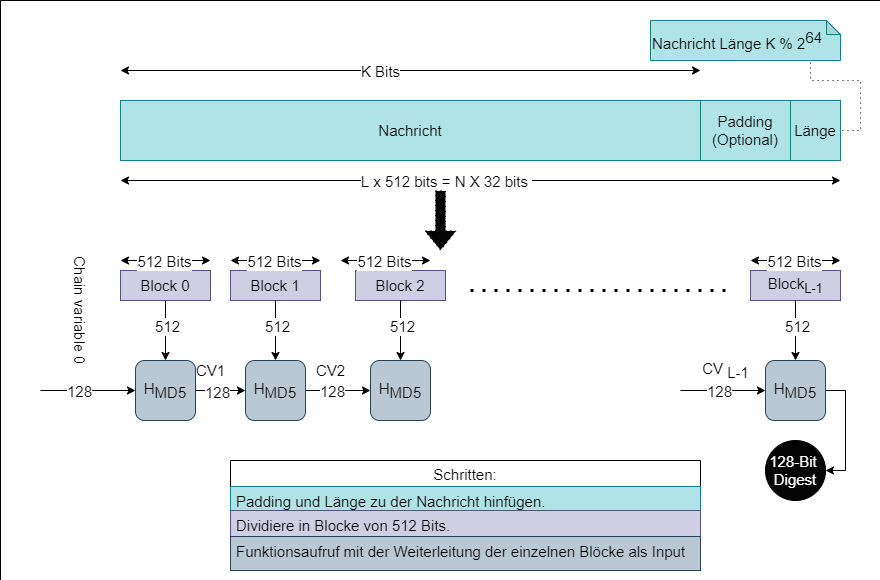

The diagram above was exported from draw.io. Its source (the exported page's mxGraphModel, read from the mxfile embedded in the PNG):
<mxGraphModel dx="1422" dy="762" grid="1" gridSize="10" guides="1" tooltips="1" connect="1" arrows="1" fold="1" page="1" pageScale="1" pageWidth="827" pageHeight="1169" math="0" shadow="0">
  <root>
    <mxCell id="0" />
    <mxCell id="1" parent="0" />
    <mxCell id="P76HAJtbZfEsUxNJm0Hj-512" value="&lt;font style=&quot;font-size: 15px;&quot;&gt;Nachricht&lt;/font&gt;" style="rounded=0;whiteSpace=wrap;html=1;strokeColor=#0e8088;fillColor=#B0E3E6;fontSize=15;" parent="1" vertex="1">
      <mxGeometry x="440" y="500" width="580" height="60" as="geometry" />
    </mxCell>
    <mxCell id="P76HAJtbZfEsUxNJm0Hj-513" value="&lt;font style=&quot;font-size: 15px;&quot;&gt;Padding&lt;br style=&quot;font-size: 15px;&quot;&gt;&lt;span style=&quot;font-size: 15px;&quot;&gt;(Optional)&lt;/span&gt;&lt;br style=&quot;font-size: 15px;&quot;&gt;&lt;/font&gt;" style="rounded=0;whiteSpace=wrap;html=1;fillColor=#b0e3e6;strokeColor=#0e8088;fontSize=15;" parent="1" vertex="1">
      <mxGeometry x="1020" y="500" width="90" height="60" as="geometry" />
    </mxCell>
    <mxCell id="P76HAJtbZfEsUxNJm0Hj-514" value="&lt;font style=&quot;font-size: 15px;&quot;&gt;Länge&lt;/font&gt;" style="rounded=0;whiteSpace=wrap;html=1;fillColor=#b0e3e6;strokeColor=#0e8088;fontSize=15;" parent="1" vertex="1">
      <mxGeometry x="1110" y="500" width="50" height="60" as="geometry" />
    </mxCell>
    <mxCell id="P76HAJtbZfEsUxNJm0Hj-515" value="" style="endArrow=classic;startArrow=classic;html=1;fillColor=#030303;fontSize=15;" parent="1" edge="1">
      <mxGeometry width="50" height="50" relative="1" as="geometry">
        <mxPoint x="440" y="470" as="sourcePoint" />
        <mxPoint x="1020" y="470" as="targetPoint" />
      </mxGeometry>
    </mxCell>
    <mxCell id="P76HAJtbZfEsUxNJm0Hj-516" value="&lt;font style=&quot;font-size: 15px;&quot;&gt;K Bits&lt;/font&gt;" style="edgeLabel;html=1;align=center;verticalAlign=middle;resizable=0;points=[];fontSize=15;" parent="P76HAJtbZfEsUxNJm0Hj-515" vertex="1" connectable="0">
      <mxGeometry x="-0.1056" relative="1" as="geometry">
        <mxPoint as="offset" />
      </mxGeometry>
    </mxCell>
    <mxCell id="P76HAJtbZfEsUxNJm0Hj-517" value="" style="endArrow=classic;startArrow=classic;html=1;fillColor=#030303;fontSize=15;" parent="1" edge="1">
      <mxGeometry width="50" height="50" relative="1" as="geometry">
        <mxPoint x="440" y="580" as="sourcePoint" />
        <mxPoint x="1160" y="580" as="targetPoint" />
      </mxGeometry>
    </mxCell>
    <mxCell id="P76HAJtbZfEsUxNJm0Hj-518" value="&lt;span style=&quot;font-size: 15px;&quot;&gt;L x 512 bits = N X 32 bits&amp;nbsp;&lt;/span&gt;" style="edgeLabel;html=1;align=center;verticalAlign=middle;resizable=0;points=[];fontSize=15;" parent="P76HAJtbZfEsUxNJm0Hj-517" vertex="1" connectable="0">
      <mxGeometry x="-0.1056" relative="1" as="geometry">
        <mxPoint x="3" as="offset" />
      </mxGeometry>
    </mxCell>
    <mxCell id="P76HAJtbZfEsUxNJm0Hj-519" style="edgeStyle=orthogonalEdgeStyle;rounded=0;orthogonalLoop=1;jettySize=auto;html=1;exitX=0;exitY=0;exitDx=160;exitDy=22;exitPerimeter=0;entryX=1;entryY=0.5;entryDx=0;entryDy=0;fillColor=#030303;dashed=1;dashPattern=1 4;endArrow=none;endFill=0;fontSize=15;" parent="1" source="P76HAJtbZfEsUxNJm0Hj-520" target="P76HAJtbZfEsUxNJm0Hj-514" edge="1">
      <mxGeometry relative="1" as="geometry" />
    </mxCell>
    <mxCell id="P76HAJtbZfEsUxNJm0Hj-520" value="Nachricht Länge K % 2&lt;sup style=&quot;font-size: 15px;&quot;&gt;64&lt;/sup&gt;" style="shape=note;whiteSpace=wrap;html=1;backgroundOutline=1;darkOpacity=0.05;fillColor=#b0e3e6;align=left;size=14;strokeColor=#0e8088;fontSize=15;" parent="1" vertex="1">
      <mxGeometry x="970" y="420" width="190" height="40" as="geometry" />
    </mxCell>
    <mxCell id="P76HAJtbZfEsUxNJm0Hj-521" value="" style="shape=flexArrow;endArrow=classic;html=1;dashed=1;dashPattern=1 4;fillColor=#030303;fontSize=15;" parent="1" edge="1">
      <mxGeometry width="50" height="50" relative="1" as="geometry">
        <mxPoint x="760" y="590" as="sourcePoint" />
        <mxPoint x="760" y="650" as="targetPoint" />
      </mxGeometry>
    </mxCell>
    <mxCell id="P76HAJtbZfEsUxNJm0Hj-522" style="edgeStyle=orthogonalEdgeStyle;rounded=0;orthogonalLoop=1;jettySize=auto;html=1;exitX=0.5;exitY=1;exitDx=0;exitDy=0;entryX=0.5;entryY=0;entryDx=0;entryDy=0;endArrow=classic;endFill=1;strokeWidth=1;fillColor=#030303;fontSize=15;" parent="1" source="P76HAJtbZfEsUxNJm0Hj-524" target="P76HAJtbZfEsUxNJm0Hj-541" edge="1">
      <mxGeometry relative="1" as="geometry" />
    </mxCell>
    <mxCell id="P76HAJtbZfEsUxNJm0Hj-523" value="512" style="edgeLabel;html=1;align=center;verticalAlign=middle;resizable=0;points=[];fontSize=15;" parent="P76HAJtbZfEsUxNJm0Hj-522" vertex="1" connectable="0">
      <mxGeometry x="-0.1713" y="1" relative="1" as="geometry">
        <mxPoint as="offset" />
      </mxGeometry>
    </mxCell>
    <mxCell id="P76HAJtbZfEsUxNJm0Hj-524" value="Block 0" style="rounded=0;whiteSpace=wrap;html=1;fillColor=#d0cee2;strokeColor=#56517e;fontSize=15;" parent="1" vertex="1">
      <mxGeometry x="440" y="670" width="90" height="30" as="geometry" />
    </mxCell>
    <mxCell id="P76HAJtbZfEsUxNJm0Hj-525" value="Block 2" style="rounded=0;whiteSpace=wrap;html=1;fillColor=#d0cee2;strokeColor=#56517e;fontSize=15;" parent="1" vertex="1">
      <mxGeometry x="675" y="670" width="90" height="30" as="geometry" />
    </mxCell>
    <mxCell id="P76HAJtbZfEsUxNJm0Hj-526" value="Block 1" style="rounded=0;whiteSpace=wrap;html=1;fillColor=#d0cee2;strokeColor=#56517e;fontSize=15;" parent="1" vertex="1">
      <mxGeometry x="550" y="670" width="90" height="30" as="geometry" />
    </mxCell>
    <mxCell id="P76HAJtbZfEsUxNJm0Hj-527" value="Block&lt;span style=&quot;font-size: 15px&quot;&gt;&lt;sub&gt;L-1&lt;/sub&gt;&lt;/span&gt;" style="rounded=0;whiteSpace=wrap;html=1;fillColor=#d0cee2;strokeColor=#56517e;fontSize=15;" parent="1" vertex="1">
      <mxGeometry x="1070" y="670" width="90" height="30" as="geometry" />
    </mxCell>
    <mxCell id="P76HAJtbZfEsUxNJm0Hj-528" value="" style="endArrow=none;dashed=1;html=1;dashPattern=1 3;strokeWidth=3;fillColor=#030303;fontSize=15;" parent="1" edge="1">
      <mxGeometry width="50" height="50" relative="1" as="geometry">
        <mxPoint x="790" y="690" as="sourcePoint" />
        <mxPoint x="1050" y="690" as="targetPoint" />
      </mxGeometry>
    </mxCell>
    <mxCell id="P76HAJtbZfEsUxNJm0Hj-529" value="" style="endArrow=classic;startArrow=classic;html=1;strokeWidth=1;fillColor=#030303;fontSize=15;" parent="1" edge="1">
      <mxGeometry width="50" height="50" relative="1" as="geometry">
        <mxPoint x="440" y="660" as="sourcePoint" />
        <mxPoint x="530" y="660" as="targetPoint" />
      </mxGeometry>
    </mxCell>
    <mxCell id="P76HAJtbZfEsUxNJm0Hj-530" value="512 Bits" style="edgeLabel;html=1;align=center;verticalAlign=middle;resizable=0;points=[];fontSize=15;" parent="P76HAJtbZfEsUxNJm0Hj-529" vertex="1" connectable="0">
      <mxGeometry x="-0.0346" relative="1" as="geometry">
        <mxPoint as="offset" />
      </mxGeometry>
    </mxCell>
    <mxCell id="P76HAJtbZfEsUxNJm0Hj-531" value="" style="endArrow=classic;startArrow=classic;html=1;strokeWidth=1;fillColor=#030303;fontSize=15;" parent="1" edge="1">
      <mxGeometry width="50" height="50" relative="1" as="geometry">
        <mxPoint x="550" y="660" as="sourcePoint" />
        <mxPoint x="640" y="660" as="targetPoint" />
      </mxGeometry>
    </mxCell>
    <mxCell id="P76HAJtbZfEsUxNJm0Hj-532" value="512 Bits" style="edgeLabel;html=1;align=center;verticalAlign=middle;resizable=0;points=[];fontSize=15;" parent="P76HAJtbZfEsUxNJm0Hj-531" vertex="1" connectable="0">
      <mxGeometry x="-0.0346" relative="1" as="geometry">
        <mxPoint as="offset" />
      </mxGeometry>
    </mxCell>
    <mxCell id="P76HAJtbZfEsUxNJm0Hj-533" value="" style="endArrow=classic;startArrow=classic;html=1;strokeWidth=1;fillColor=#030303;fontSize=15;" parent="1" edge="1">
      <mxGeometry width="50" height="50" relative="1" as="geometry">
        <mxPoint x="1070" y="660" as="sourcePoint" />
        <mxPoint x="1160" y="660" as="targetPoint" />
      </mxGeometry>
    </mxCell>
    <mxCell id="P76HAJtbZfEsUxNJm0Hj-534" value="512 Bits" style="edgeLabel;html=1;align=center;verticalAlign=middle;resizable=0;points=[];fontSize=15;" parent="P76HAJtbZfEsUxNJm0Hj-533" vertex="1" connectable="0">
      <mxGeometry x="-0.0346" relative="1" as="geometry">
        <mxPoint as="offset" />
      </mxGeometry>
    </mxCell>
    <mxCell id="P76HAJtbZfEsUxNJm0Hj-535" value="" style="endArrow=classic;startArrow=classic;html=1;strokeWidth=1;fillColor=#030303;fontSize=15;" parent="1" edge="1">
      <mxGeometry width="50" height="50" relative="1" as="geometry">
        <mxPoint x="660" y="660" as="sourcePoint" />
        <mxPoint x="750" y="660" as="targetPoint" />
      </mxGeometry>
    </mxCell>
    <mxCell id="P76HAJtbZfEsUxNJm0Hj-536" value="512 Bits" style="edgeLabel;html=1;align=center;verticalAlign=middle;resizable=0;points=[];fontSize=15;" parent="P76HAJtbZfEsUxNJm0Hj-535" vertex="1" connectable="0">
      <mxGeometry x="-0.0346" relative="1" as="geometry">
        <mxPoint as="offset" />
      </mxGeometry>
    </mxCell>
    <mxCell id="P76HAJtbZfEsUxNJm0Hj-537" style="edgeStyle=orthogonalEdgeStyle;rounded=0;orthogonalLoop=1;jettySize=auto;html=1;exitX=1;exitY=0.5;exitDx=0;exitDy=0;entryX=0;entryY=0.5;entryDx=0;entryDy=0;endArrow=classic;endFill=1;strokeWidth=1;fillColor=#030303;fontSize=15;" parent="1" source="P76HAJtbZfEsUxNJm0Hj-541" target="P76HAJtbZfEsUxNJm0Hj-549" edge="1">
      <mxGeometry relative="1" as="geometry" />
    </mxCell>
    <mxCell id="P76HAJtbZfEsUxNJm0Hj-538" value="128" style="edgeLabel;html=1;align=center;verticalAlign=middle;resizable=0;points=[];fontSize=15;" parent="P76HAJtbZfEsUxNJm0Hj-537" vertex="1" connectable="0">
      <mxGeometry x="-0.1733" y="-1" relative="1" as="geometry">
        <mxPoint as="offset" />
      </mxGeometry>
    </mxCell>
    <mxCell id="P76HAJtbZfEsUxNJm0Hj-539" style="edgeStyle=orthogonalEdgeStyle;rounded=0;orthogonalLoop=1;jettySize=auto;html=1;exitX=0;exitY=0.5;exitDx=0;exitDy=0;entryX=1;entryY=0.5;entryDx=0;entryDy=0;fontSize=15;startArrow=classic;startFill=1;endArrow=none;endFill=0;strokeWidth=1;" parent="1" source="P76HAJtbZfEsUxNJm0Hj-541" target="P76HAJtbZfEsUxNJm0Hj-561" edge="1">
      <mxGeometry relative="1" as="geometry">
        <Array as="points">
          <mxPoint x="390" y="790" />
          <mxPoint x="390" y="790" />
        </Array>
      </mxGeometry>
    </mxCell>
    <mxCell id="P76HAJtbZfEsUxNJm0Hj-540" value="128" style="edgeLabel;html=1;align=center;verticalAlign=middle;resizable=0;points=[];fontSize=15;" parent="P76HAJtbZfEsUxNJm0Hj-539" vertex="1" connectable="0">
      <mxGeometry x="0.1947" relative="1" as="geometry">
        <mxPoint as="offset" />
      </mxGeometry>
    </mxCell>
    <mxCell id="P76HAJtbZfEsUxNJm0Hj-541" value="H&lt;sub style=&quot;font-size: 15px;&quot;&gt;MD5&lt;/sub&gt;" style="rounded=1;whiteSpace=wrap;html=1;fillColor=#bac8d3;strokeColor=#23445d;fontSize=15;" parent="1" vertex="1">
      <mxGeometry x="455" y="760" width="60" height="60" as="geometry" />
    </mxCell>
    <mxCell id="P76HAJtbZfEsUxNJm0Hj-542" style="edgeStyle=orthogonalEdgeStyle;rounded=0;orthogonalLoop=1;jettySize=auto;html=1;exitX=1;exitY=0.5;exitDx=0;exitDy=0;entryX=1;entryY=0.5;entryDx=0;entryDy=0;endArrow=classic;endFill=1;strokeWidth=1;fillColor=#030303;fontSize=15;" parent="1" source="P76HAJtbZfEsUxNJm0Hj-543" target="P76HAJtbZfEsUxNJm0Hj-560" edge="1">
      <mxGeometry relative="1" as="geometry" />
    </mxCell>
    <mxCell id="P76HAJtbZfEsUxNJm0Hj-543" value="H&lt;sub style=&quot;font-size: 15px;&quot;&gt;MD5&lt;/sub&gt;" style="rounded=1;whiteSpace=wrap;html=1;fillColor=#bac8d3;strokeColor=#23445d;fontSize=15;" parent="1" vertex="1">
      <mxGeometry x="1085" y="760" width="60" height="60" as="geometry" />
    </mxCell>
    <mxCell id="P76HAJtbZfEsUxNJm0Hj-544" style="edgeStyle=orthogonalEdgeStyle;rounded=0;orthogonalLoop=1;jettySize=auto;html=1;entryX=0;entryY=0.5;entryDx=0;entryDy=0;endArrow=classic;endFill=1;strokeWidth=1;fillColor=#030303;fontSize=15;" parent="1" target="P76HAJtbZfEsUxNJm0Hj-543" edge="1">
      <mxGeometry relative="1" as="geometry">
        <mxPoint x="1000" y="790.0000000000002" as="sourcePoint" />
      </mxGeometry>
    </mxCell>
    <mxCell id="P76HAJtbZfEsUxNJm0Hj-545" value="128" style="edgeLabel;html=1;align=center;verticalAlign=middle;resizable=0;points=[];fontSize=15;" parent="P76HAJtbZfEsUxNJm0Hj-544" vertex="1" connectable="0">
      <mxGeometry x="-0.098" relative="1" as="geometry">
        <mxPoint as="offset" />
      </mxGeometry>
    </mxCell>
    <mxCell id="P76HAJtbZfEsUxNJm0Hj-546" value="H&lt;sub style=&quot;font-size: 15px;&quot;&gt;MD5&lt;/sub&gt;" style="rounded=1;whiteSpace=wrap;html=1;fillColor=#bac8d3;strokeColor=#23445d;fontSize=15;" parent="1" vertex="1">
      <mxGeometry x="690" y="760" width="60" height="60" as="geometry" />
    </mxCell>
    <mxCell id="P76HAJtbZfEsUxNJm0Hj-547" style="edgeStyle=orthogonalEdgeStyle;rounded=0;orthogonalLoop=1;jettySize=auto;html=1;exitX=1;exitY=0.5;exitDx=0;exitDy=0;entryX=0;entryY=0.5;entryDx=0;entryDy=0;endArrow=classic;endFill=1;strokeWidth=1;fillColor=#030303;fontSize=15;" parent="1" source="P76HAJtbZfEsUxNJm0Hj-549" target="P76HAJtbZfEsUxNJm0Hj-546" edge="1">
      <mxGeometry relative="1" as="geometry" />
    </mxCell>
    <mxCell id="P76HAJtbZfEsUxNJm0Hj-548" value="128" style="edgeLabel;html=1;align=center;verticalAlign=middle;resizable=0;points=[];fontSize=15;" parent="P76HAJtbZfEsUxNJm0Hj-547" vertex="1" connectable="0">
      <mxGeometry x="-0.2" relative="1" as="geometry">
        <mxPoint as="offset" />
      </mxGeometry>
    </mxCell>
    <mxCell id="P76HAJtbZfEsUxNJm0Hj-549" value="H&lt;sub style=&quot;font-size: 15px;&quot;&gt;MD5&lt;/sub&gt;" style="rounded=1;whiteSpace=wrap;html=1;fillColor=#bac8d3;strokeColor=#23445d;fontSize=15;" parent="1" vertex="1">
      <mxGeometry x="565" y="760" width="60" height="60" as="geometry" />
    </mxCell>
    <mxCell id="P76HAJtbZfEsUxNJm0Hj-554" style="edgeStyle=orthogonalEdgeStyle;rounded=0;orthogonalLoop=1;jettySize=auto;html=1;exitX=0.5;exitY=1;exitDx=0;exitDy=0;entryX=0.5;entryY=0;entryDx=0;entryDy=0;endArrow=classic;endFill=1;strokeWidth=1;fillColor=#030303;fontSize=15;" parent="1" source="P76HAJtbZfEsUxNJm0Hj-526" target="P76HAJtbZfEsUxNJm0Hj-549" edge="1">
      <mxGeometry relative="1" as="geometry">
        <mxPoint x="495" y="710" as="sourcePoint" />
        <mxPoint x="495" y="770" as="targetPoint" />
      </mxGeometry>
    </mxCell>
    <mxCell id="P76HAJtbZfEsUxNJm0Hj-555" value="512" style="edgeLabel;html=1;align=center;verticalAlign=middle;resizable=0;points=[];fontSize=15;" parent="P76HAJtbZfEsUxNJm0Hj-554" vertex="1" connectable="0">
      <mxGeometry x="-0.1713" y="1" relative="1" as="geometry">
        <mxPoint as="offset" />
      </mxGeometry>
    </mxCell>
    <mxCell id="P76HAJtbZfEsUxNJm0Hj-556" style="edgeStyle=orthogonalEdgeStyle;rounded=0;orthogonalLoop=1;jettySize=auto;html=1;exitX=0.5;exitY=1;exitDx=0;exitDy=0;entryX=0.5;entryY=0;entryDx=0;entryDy=0;endArrow=classic;endFill=1;strokeWidth=1;fillColor=#030303;fontSize=15;" parent="1" source="P76HAJtbZfEsUxNJm0Hj-527" target="P76HAJtbZfEsUxNJm0Hj-543" edge="1">
      <mxGeometry relative="1" as="geometry">
        <mxPoint x="605" y="710" as="sourcePoint" />
        <mxPoint x="605" y="770" as="targetPoint" />
      </mxGeometry>
    </mxCell>
    <mxCell id="P76HAJtbZfEsUxNJm0Hj-557" value="512" style="edgeLabel;html=1;align=center;verticalAlign=middle;resizable=0;points=[];fontSize=15;" parent="P76HAJtbZfEsUxNJm0Hj-556" vertex="1" connectable="0">
      <mxGeometry x="-0.1713" y="1" relative="1" as="geometry">
        <mxPoint as="offset" />
      </mxGeometry>
    </mxCell>
    <mxCell id="P76HAJtbZfEsUxNJm0Hj-558" style="edgeStyle=orthogonalEdgeStyle;rounded=0;orthogonalLoop=1;jettySize=auto;html=1;exitX=0.5;exitY=1;exitDx=0;exitDy=0;entryX=0.5;entryY=0;entryDx=0;entryDy=0;endArrow=classic;endFill=1;strokeWidth=1;fillColor=#030303;fontSize=15;" parent="1" source="P76HAJtbZfEsUxNJm0Hj-525" target="P76HAJtbZfEsUxNJm0Hj-546" edge="1">
      <mxGeometry relative="1" as="geometry">
        <mxPoint x="615" y="720" as="sourcePoint" />
        <mxPoint x="615" y="780" as="targetPoint" />
      </mxGeometry>
    </mxCell>
    <mxCell id="P76HAJtbZfEsUxNJm0Hj-559" value="512" style="edgeLabel;html=1;align=center;verticalAlign=middle;resizable=0;points=[];fontSize=15;" parent="P76HAJtbZfEsUxNJm0Hj-558" vertex="1" connectable="0">
      <mxGeometry x="-0.1713" y="1" relative="1" as="geometry">
        <mxPoint as="offset" />
      </mxGeometry>
    </mxCell>
    <mxCell id="P76HAJtbZfEsUxNJm0Hj-560" value="&lt;font color=&quot;#ffffff&quot; style=&quot;font-size: 15px;&quot;&gt;128-Bit&amp;nbsp;&lt;br style=&quot;font-size: 15px;&quot;&gt;Digest&lt;/font&gt;" style="ellipse;whiteSpace=wrap;html=1;fillColor=#030303;fontSize=15;" parent="1" vertex="1">
      <mxGeometry x="1085" y="840" width="60" height="60" as="geometry" />
    </mxCell>
    <mxCell id="P76HAJtbZfEsUxNJm0Hj-561" value="" style="rounded=0;whiteSpace=wrap;html=1;fontSize=15;strokeColor=#000000;strokeWidth=0;fillColor=none;" parent="1" vertex="1">
      <mxGeometry x="360" y="770" height="40" as="geometry" />
    </mxCell>
    <mxCell id="P76HAJtbZfEsUxNJm0Hj-562" value="&lt;span style=&quot;font-size: 15px&quot;&gt;CV1&lt;br&gt;&lt;/span&gt;" style="text;html=1;align=center;verticalAlign=middle;resizable=0;points=[];autosize=1;strokeColor=none;rotation=0;fontSize=15;" parent="1" vertex="1">
      <mxGeometry x="510" y="760" width="40" height="20" as="geometry" />
    </mxCell>
    <mxCell id="P76HAJtbZfEsUxNJm0Hj-563" value="&lt;font style=&quot;font-size: 15px;&quot;&gt;CV2&lt;/font&gt;" style="text;html=1;align=center;verticalAlign=middle;resizable=0;points=[];autosize=1;strokeColor=none;rotation=0;fontSize=15;" parent="1" vertex="1">
      <mxGeometry x="630" y="760" width="40" height="20" as="geometry" />
    </mxCell>
    <mxCell id="P76HAJtbZfEsUxNJm0Hj-564" value="&lt;span style=&quot;font-size: 15px;&quot;&gt;Chain variable 0&lt;/span&gt;" style="text;html=1;align=center;verticalAlign=middle;resizable=0;points=[];autosize=1;strokeColor=none;rotation=90;fontSize=15;" parent="1" vertex="1">
      <mxGeometry x="340" y="700" width="120" height="20" as="geometry" />
    </mxCell>
    <mxCell id="P76HAJtbZfEsUxNJm0Hj-565" value="&lt;font style=&quot;font-size: 15px;&quot;&gt;CV &lt;sub style=&quot;font-size: 15px;&quot;&gt;L-1&lt;/sub&gt;&lt;/font&gt;" style="text;html=1;align=center;verticalAlign=middle;resizable=0;points=[];autosize=1;strokeColor=none;rotation=0;fontSize=15;" parent="1" vertex="1">
      <mxGeometry x="1015" y="755" width="60" height="30" as="geometry" />
    </mxCell>
    <mxCell id="P76HAJtbZfEsUxNJm0Hj-566" value="" style="swimlane;startSize=0;fontSize=15;strokeColor=#000000;strokeWidth=0;fillColor=none;" parent="1" vertex="1">
      <mxGeometry x="320" y="400" width="880" height="580" as="geometry" />
    </mxCell>
    <mxCell id="P76HAJtbZfEsUxNJm0Hj-550" value="Schritten:" style="swimlane;fontStyle=0;childLayout=stackLayout;horizontal=1;startSize=26;horizontalStack=0;resizeParent=1;resizeParentMax=0;resizeLast=0;collapsible=1;marginBottom=0;fillColor=#ffffff;fontSize=15;" parent="P76HAJtbZfEsUxNJm0Hj-566" vertex="1">
      <mxGeometry x="230" y="460" width="470" height="110" as="geometry" />
    </mxCell>
    <mxCell id="P76HAJtbZfEsUxNJm0Hj-551" value="Padding und Länge zu der Nachricht hinfügen." style="text;strokeColor=#0e8088;fillColor=#b0e3e6;align=left;verticalAlign=top;spacingLeft=4;spacingRight=4;overflow=hidden;rotatable=0;points=[[0,0.5],[1,0.5]];portConstraint=eastwest;fontSize=15;" parent="P76HAJtbZfEsUxNJm0Hj-550" vertex="1">
      <mxGeometry y="26" width="470" height="24" as="geometry" />
    </mxCell>
    <mxCell id="P76HAJtbZfEsUxNJm0Hj-552" value="Dividiere in Blocke von 512 Bits." style="text;strokeColor=#56517e;fillColor=#d0cee2;align=left;verticalAlign=top;spacingLeft=4;spacingRight=4;overflow=hidden;rotatable=0;points=[[0,0.5],[1,0.5]];portConstraint=eastwest;fontSize=15;" parent="P76HAJtbZfEsUxNJm0Hj-550" vertex="1">
      <mxGeometry y="50" width="470" height="26" as="geometry" />
    </mxCell>
    <mxCell id="P76HAJtbZfEsUxNJm0Hj-553" value="Funktionsaufruf mit der Weiterleitung der einzelnen Blöcke als Input" style="text;strokeColor=#23445d;fillColor=#bac8d3;align=left;verticalAlign=top;spacingLeft=4;spacingRight=4;overflow=hidden;rotatable=0;points=[[0,0.5],[1,0.5]];portConstraint=eastwest;fontSize=15;" parent="P76HAJtbZfEsUxNJm0Hj-550" vertex="1">
      <mxGeometry y="76" width="470" height="34" as="geometry" />
    </mxCell>
  </root>
</mxGraphModel>